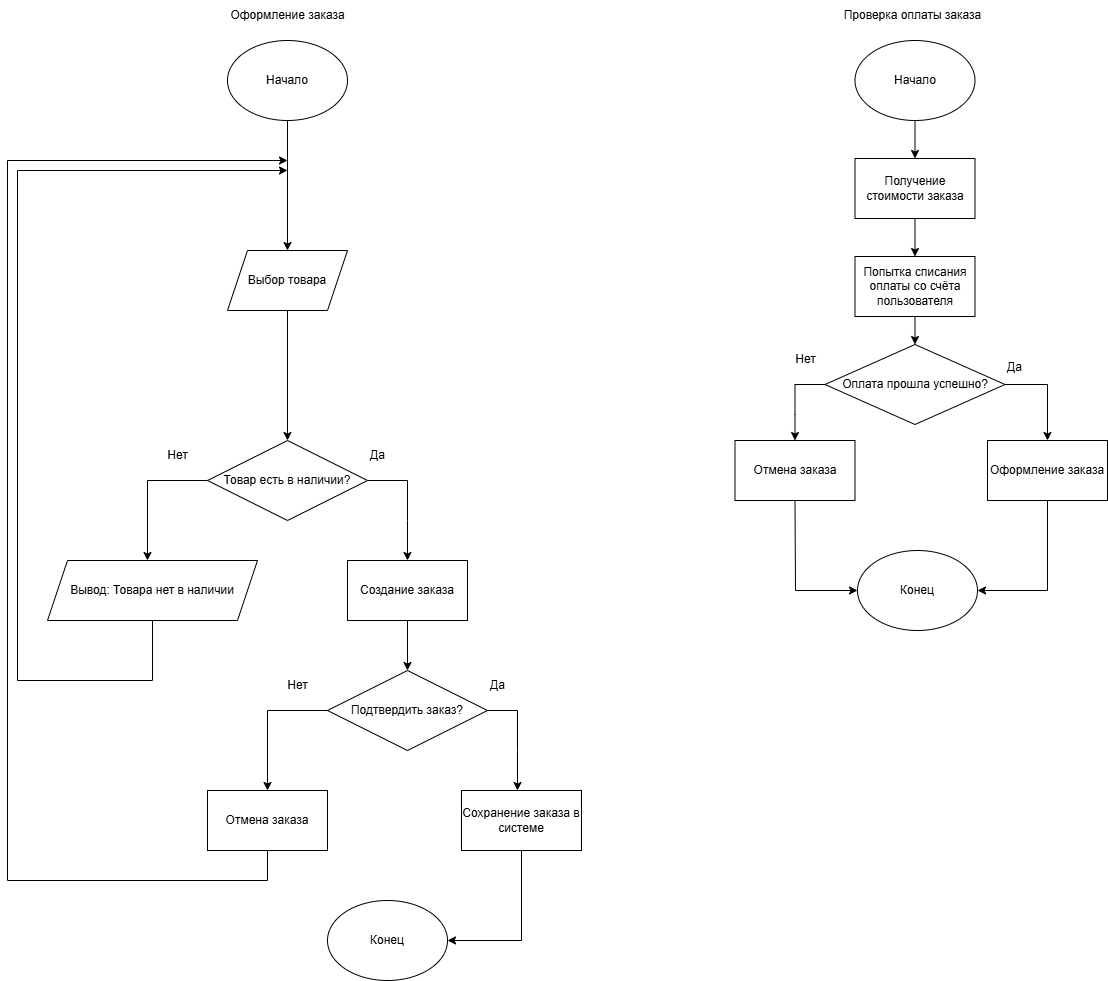

The diagram above was exported from draw.io. Its source (the exported page's mxGraphModel, read from the mxfile embedded in the PNG):
<mxGraphModel dx="2253" dy="1954" grid="1" gridSize="10" guides="1" tooltips="1" connect="1" arrows="1" fold="1" page="1" pageScale="1" pageWidth="827" pageHeight="1169" math="0" shadow="0">
  <root>
    <mxCell id="0" />
    <mxCell id="1" parent="0" />
    <mxCell id="L2koRpeHxp7NpBZLNOlS-1" value="Начало" style="ellipse;whiteSpace=wrap;html=1;" parent="1" vertex="1">
      <mxGeometry x="60" width="120" height="80" as="geometry" />
    </mxCell>
    <mxCell id="L2koRpeHxp7NpBZLNOlS-4" value="Оформление заказа" style="text;html=1;align=center;verticalAlign=middle;resizable=0;points=[];autosize=1;strokeColor=none;fillColor=none;" parent="1" vertex="1">
      <mxGeometry x="50" y="-40" width="140" height="30" as="geometry" />
    </mxCell>
    <mxCell id="L2koRpeHxp7NpBZLNOlS-16" value="" style="endArrow=classic;html=1;rounded=0;entryX=0.5;entryY=0;entryDx=0;entryDy=0;exitX=0.5;exitY=1;exitDx=0;exitDy=0;" parent="1" source="2Jwe6fJFz3oU0gTEyqae-1" target="L2koRpeHxp7NpBZLNOlS-17" edge="1">
      <mxGeometry width="50" height="50" relative="1" as="geometry">
        <mxPoint x="120" y="350" as="sourcePoint" />
        <mxPoint x="115.68" y="407.96000000000004" as="targetPoint" />
      </mxGeometry>
    </mxCell>
    <mxCell id="L2koRpeHxp7NpBZLNOlS-18" value="" style="endArrow=classic;html=1;rounded=0;exitX=1;exitY=0.5;exitDx=0;exitDy=0;entryX=0.5;entryY=0;entryDx=0;entryDy=0;" parent="1" source="L2koRpeHxp7NpBZLNOlS-17" target="GiouKdSoRaC8lqaHD9na-18" edge="1">
      <mxGeometry width="50" height="50" relative="1" as="geometry">
        <mxPoint x="180" y="500" as="sourcePoint" />
        <mxPoint x="230" y="520" as="targetPoint" />
        <Array as="points">
          <mxPoint x="240" y="440" />
          <mxPoint x="240" y="480" />
        </Array>
      </mxGeometry>
    </mxCell>
    <mxCell id="L2koRpeHxp7NpBZLNOlS-20" value="Да" style="text;html=1;align=center;verticalAlign=middle;resizable=0;points=[];autosize=1;strokeColor=none;fillColor=none;" parent="1" vertex="1">
      <mxGeometry x="190" y="400" width="40" height="30" as="geometry" />
    </mxCell>
    <mxCell id="L2koRpeHxp7NpBZLNOlS-21" value="Нет" style="text;html=1;align=center;verticalAlign=middle;resizable=0;points=[];autosize=1;strokeColor=none;fillColor=none;" parent="1" vertex="1">
      <mxGeometry x="-10" y="400" width="40" height="30" as="geometry" />
    </mxCell>
    <mxCell id="L2koRpeHxp7NpBZLNOlS-30" value="Конец" style="ellipse;whiteSpace=wrap;html=1;" parent="1" vertex="1">
      <mxGeometry x="160" y="860" width="120" height="80" as="geometry" />
    </mxCell>
    <mxCell id="L2koRpeHxp7NpBZLNOlS-31" value="" style="endArrow=classic;html=1;rounded=0;exitX=0.5;exitY=1;exitDx=0;exitDy=0;entryX=1;entryY=0.5;entryDx=0;entryDy=0;" parent="1" source="GiouKdSoRaC8lqaHD9na-30" target="L2koRpeHxp7NpBZLNOlS-30" edge="1">
      <mxGeometry width="50" height="50" relative="1" as="geometry">
        <mxPoint x="370" y="839" as="sourcePoint" />
        <mxPoint x="170.00000000000546" y="700" as="targetPoint" />
        <Array as="points">
          <mxPoint x="354" y="900" />
        </Array>
      </mxGeometry>
    </mxCell>
    <mxCell id="L2koRpeHxp7NpBZLNOlS-32" value="" style="endArrow=classic;html=1;rounded=0;exitX=0;exitY=0.5;exitDx=0;exitDy=0;" parent="1" source="L2koRpeHxp7NpBZLNOlS-17" edge="1">
      <mxGeometry width="50" height="50" relative="1" as="geometry">
        <mxPoint x="20" y="620" as="sourcePoint" />
        <mxPoint x="-20" y="520" as="targetPoint" />
        <Array as="points">
          <mxPoint x="-20" y="440" />
        </Array>
      </mxGeometry>
    </mxCell>
    <mxCell id="L2koRpeHxp7NpBZLNOlS-36" value="Проверка оплаты заказа" style="text;html=1;align=center;verticalAlign=middle;resizable=0;points=[];autosize=1;strokeColor=none;fillColor=none;" parent="1" vertex="1">
      <mxGeometry x="665" y="-40" width="160" height="30" as="geometry" />
    </mxCell>
    <mxCell id="GiouKdSoRaC8lqaHD9na-13" value="" style="endArrow=classic;html=1;rounded=0;exitX=0.5;exitY=1;exitDx=0;exitDy=0;entryX=0.5;entryY=0;entryDx=0;entryDy=0;" parent="1" source="L2koRpeHxp7NpBZLNOlS-1" target="2Jwe6fJFz3oU0gTEyqae-1" edge="1">
      <mxGeometry width="50" height="50" relative="1" as="geometry">
        <mxPoint x="170" y="260" as="sourcePoint" />
        <mxPoint x="120" y="170" as="targetPoint" />
      </mxGeometry>
    </mxCell>
    <mxCell id="GiouKdSoRaC8lqaHD9na-17" value="Вывод: Товара нет в наличии" style="shape=parallelogram;perimeter=parallelogramPerimeter;whiteSpace=wrap;html=1;fixedSize=1;" parent="1" vertex="1">
      <mxGeometry x="-120" y="520" width="210" height="60" as="geometry" />
    </mxCell>
    <mxCell id="GiouKdSoRaC8lqaHD9na-18" value="Создание заказа" style="rounded=0;whiteSpace=wrap;html=1;" parent="1" vertex="1">
      <mxGeometry x="180" y="520" width="120" height="60" as="geometry" />
    </mxCell>
    <mxCell id="GiouKdSoRaC8lqaHD9na-19" style="edgeStyle=orthogonalEdgeStyle;rounded=0;orthogonalLoop=1;jettySize=auto;html=1;exitX=0.5;exitY=1;exitDx=0;exitDy=0;" parent="1" source="GiouKdSoRaC8lqaHD9na-17" target="GiouKdSoRaC8lqaHD9na-17" edge="1">
      <mxGeometry relative="1" as="geometry" />
    </mxCell>
    <mxCell id="GiouKdSoRaC8lqaHD9na-20" value="" style="endArrow=classic;html=1;rounded=0;exitX=0.5;exitY=1;exitDx=0;exitDy=0;entryX=0.5;entryY=0;entryDx=0;entryDy=0;" parent="1" target="GiouKdSoRaC8lqaHD9na-21" edge="1">
      <mxGeometry width="50" height="50" relative="1" as="geometry">
        <mxPoint x="240" y="580" as="sourcePoint" />
        <mxPoint x="235.68" y="637.96" as="targetPoint" />
      </mxGeometry>
    </mxCell>
    <mxCell id="GiouKdSoRaC8lqaHD9na-21" value="Подтвердить заказ?" style="rhombus;whiteSpace=wrap;html=1;" parent="1" vertex="1">
      <mxGeometry x="160" y="630" width="160" height="80" as="geometry" />
    </mxCell>
    <mxCell id="GiouKdSoRaC8lqaHD9na-22" value="" style="endArrow=classic;html=1;rounded=0;exitX=1;exitY=0.5;exitDx=0;exitDy=0;" parent="1" source="GiouKdSoRaC8lqaHD9na-21" edge="1">
      <mxGeometry width="50" height="50" relative="1" as="geometry">
        <mxPoint x="300" y="730" as="sourcePoint" />
        <mxPoint x="350" y="750" as="targetPoint" />
        <Array as="points">
          <mxPoint x="350" y="670" />
          <mxPoint x="350" y="710" />
        </Array>
      </mxGeometry>
    </mxCell>
    <mxCell id="GiouKdSoRaC8lqaHD9na-23" value="Да" style="text;html=1;align=center;verticalAlign=middle;resizable=0;points=[];autosize=1;strokeColor=none;fillColor=none;" parent="1" vertex="1">
      <mxGeometry x="310" y="630" width="40" height="30" as="geometry" />
    </mxCell>
    <mxCell id="GiouKdSoRaC8lqaHD9na-24" value="Нет" style="text;html=1;align=center;verticalAlign=middle;resizable=0;points=[];autosize=1;strokeColor=none;fillColor=none;" parent="1" vertex="1">
      <mxGeometry x="110" y="630" width="40" height="30" as="geometry" />
    </mxCell>
    <mxCell id="GiouKdSoRaC8lqaHD9na-25" value="" style="endArrow=classic;html=1;rounded=0;exitX=0;exitY=0.5;exitDx=0;exitDy=0;" parent="1" source="GiouKdSoRaC8lqaHD9na-21" edge="1">
      <mxGeometry width="50" height="50" relative="1" as="geometry">
        <mxPoint x="140" y="850" as="sourcePoint" />
        <mxPoint x="100" y="750" as="targetPoint" />
        <Array as="points">
          <mxPoint x="100" y="670" />
        </Array>
      </mxGeometry>
    </mxCell>
    <mxCell id="GiouKdSoRaC8lqaHD9na-26" value="" style="endArrow=classic;html=1;rounded=0;exitX=0.5;exitY=1;exitDx=0;exitDy=0;" parent="1" source="GiouKdSoRaC8lqaHD9na-17" edge="1">
      <mxGeometry width="50" height="50" relative="1" as="geometry">
        <mxPoint x="-129.99565217391302" y="664.3478260869565" as="sourcePoint" />
        <mxPoint x="120" y="130" as="targetPoint" />
        <Array as="points">
          <mxPoint x="-15" y="640" />
          <mxPoint x="-150" y="640" />
          <mxPoint x="-150" y="130" />
        </Array>
      </mxGeometry>
    </mxCell>
    <mxCell id="GiouKdSoRaC8lqaHD9na-27" value="" style="endArrow=classic;html=1;rounded=0;" parent="1" target="L2koRpeHxp7NpBZLNOlS-17" edge="1">
      <mxGeometry width="50" height="50" relative="1" as="geometry">
        <mxPoint x="130" y="470" as="sourcePoint" />
        <mxPoint x="180" y="420" as="targetPoint" />
      </mxGeometry>
    </mxCell>
    <mxCell id="L2koRpeHxp7NpBZLNOlS-17" value="Товар есть в наличии?" style="rhombus;whiteSpace=wrap;html=1;" parent="1" vertex="1">
      <mxGeometry x="40" y="400" width="160" height="80" as="geometry" />
    </mxCell>
    <mxCell id="GiouKdSoRaC8lqaHD9na-28" value="Отмена заказа" style="rounded=0;whiteSpace=wrap;html=1;" parent="1" vertex="1">
      <mxGeometry x="40" y="750" width="120" height="60" as="geometry" />
    </mxCell>
    <mxCell id="GiouKdSoRaC8lqaHD9na-29" value="" style="endArrow=classic;html=1;rounded=0;exitX=0.5;exitY=1;exitDx=0;exitDy=0;" parent="1" source="GiouKdSoRaC8lqaHD9na-28" edge="1">
      <mxGeometry width="50" height="50" relative="1" as="geometry">
        <mxPoint x="75" y="944" as="sourcePoint" />
        <mxPoint x="120" y="120" as="targetPoint" />
        <Array as="points">
          <mxPoint x="100" y="840" />
          <mxPoint x="-160" y="840" />
          <mxPoint x="-160" y="120" />
        </Array>
      </mxGeometry>
    </mxCell>
    <mxCell id="GiouKdSoRaC8lqaHD9na-30" value="Сохранение заказа в системе" style="rounded=0;whiteSpace=wrap;html=1;" parent="1" vertex="1">
      <mxGeometry x="294" y="750" width="120" height="60" as="geometry" />
    </mxCell>
    <mxCell id="GiouKdSoRaC8lqaHD9na-35" value="Начало" style="ellipse;whiteSpace=wrap;html=1;" parent="1" vertex="1">
      <mxGeometry x="687.5" width="120" height="80" as="geometry" />
    </mxCell>
    <mxCell id="GiouKdSoRaC8lqaHD9na-36" value="" style="endArrow=classic;html=1;rounded=0;exitX=0.5;exitY=1;exitDx=0;exitDy=0;" parent="1" source="GiouKdSoRaC8lqaHD9na-35" target="GiouKdSoRaC8lqaHD9na-37" edge="1">
      <mxGeometry width="50" height="50" relative="1" as="geometry">
        <mxPoint x="767.5" y="220" as="sourcePoint" />
        <mxPoint x="747.5" y="140" as="targetPoint" />
      </mxGeometry>
    </mxCell>
    <mxCell id="GiouKdSoRaC8lqaHD9na-37" value="Получение стоимости заказа" style="rounded=0;whiteSpace=wrap;html=1;" parent="1" vertex="1">
      <mxGeometry x="687.5" y="118" width="120" height="60" as="geometry" />
    </mxCell>
    <mxCell id="GiouKdSoRaC8lqaHD9na-38" value="" style="endArrow=classic;html=1;rounded=0;exitX=0.5;exitY=1;exitDx=0;exitDy=0;" parent="1" source="GiouKdSoRaC8lqaHD9na-37" target="GiouKdSoRaC8lqaHD9na-39" edge="1">
      <mxGeometry width="50" height="50" relative="1" as="geometry">
        <mxPoint x="778.5" y="290" as="sourcePoint" />
        <mxPoint x="747.5" y="230" as="targetPoint" />
      </mxGeometry>
    </mxCell>
    <mxCell id="GiouKdSoRaC8lqaHD9na-39" value="Попытка списания оплаты со счёта пользователя" style="rounded=0;whiteSpace=wrap;html=1;" parent="1" vertex="1">
      <mxGeometry x="687.5" y="216" width="120" height="60" as="geometry" />
    </mxCell>
    <mxCell id="GiouKdSoRaC8lqaHD9na-41" value="" style="endArrow=classic;html=1;rounded=0;exitX=0.5;exitY=1;exitDx=0;exitDy=0;" parent="1" edge="1">
      <mxGeometry width="50" height="50" relative="1" as="geometry">
        <mxPoint x="747.5" y="276" as="sourcePoint" />
        <mxPoint x="747.5" y="304" as="targetPoint" />
      </mxGeometry>
    </mxCell>
    <mxCell id="GiouKdSoRaC8lqaHD9na-42" value="Оплата прошла успешно?" style="rhombus;whiteSpace=wrap;html=1;" parent="1" vertex="1">
      <mxGeometry x="657.5" y="304" width="180" height="80" as="geometry" />
    </mxCell>
    <mxCell id="GiouKdSoRaC8lqaHD9na-43" value="" style="endArrow=classic;html=1;rounded=0;exitX=1;exitY=0.5;exitDx=0;exitDy=0;" parent="1" source="GiouKdSoRaC8lqaHD9na-42" edge="1">
      <mxGeometry width="50" height="50" relative="1" as="geometry">
        <mxPoint x="817.5" y="394" as="sourcePoint" />
        <mxPoint x="880" y="400" as="targetPoint" />
        <Array as="points">
          <mxPoint x="880" y="344" />
        </Array>
      </mxGeometry>
    </mxCell>
    <mxCell id="GiouKdSoRaC8lqaHD9na-44" value="" style="endArrow=classic;html=1;rounded=0;exitX=0;exitY=0.5;exitDx=0;exitDy=0;entryX=0.5;entryY=0;entryDx=0;entryDy=0;" parent="1" source="GiouKdSoRaC8lqaHD9na-42" target="GiouKdSoRaC8lqaHD9na-47" edge="1">
      <mxGeometry width="50" height="50" relative="1" as="geometry">
        <mxPoint x="457.5" y="434" as="sourcePoint" />
        <mxPoint x="627.5" y="414" as="targetPoint" />
        <Array as="points">
          <mxPoint x="627.5" y="344" />
          <mxPoint x="627.5" y="374" />
        </Array>
      </mxGeometry>
    </mxCell>
    <mxCell id="GiouKdSoRaC8lqaHD9na-45" value="Да" style="text;html=1;align=center;verticalAlign=middle;resizable=0;points=[];autosize=1;strokeColor=none;fillColor=none;" parent="1" vertex="1">
      <mxGeometry x="827" y="312" width="40" height="30" as="geometry" />
    </mxCell>
    <mxCell id="GiouKdSoRaC8lqaHD9na-46" value="Нет" style="text;html=1;align=center;verticalAlign=middle;resizable=0;points=[];autosize=1;strokeColor=none;fillColor=none;" parent="1" vertex="1">
      <mxGeometry x="617.5" y="304" width="40" height="30" as="geometry" />
    </mxCell>
    <mxCell id="GiouKdSoRaC8lqaHD9na-47" value="Отмена заказа" style="rounded=0;whiteSpace=wrap;html=1;" parent="1" vertex="1">
      <mxGeometry x="567.5" y="400" width="120" height="60" as="geometry" />
    </mxCell>
    <mxCell id="GiouKdSoRaC8lqaHD9na-50" value="Оформление заказа" style="rounded=0;whiteSpace=wrap;html=1;" parent="1" vertex="1">
      <mxGeometry x="820" y="400" width="120" height="60" as="geometry" />
    </mxCell>
    <mxCell id="GiouKdSoRaC8lqaHD9na-51" value="" style="endArrow=classic;html=1;rounded=0;exitX=0.5;exitY=1;exitDx=0;exitDy=0;" parent="1" source="GiouKdSoRaC8lqaHD9na-47" edge="1">
      <mxGeometry width="50" height="50" relative="1" as="geometry">
        <mxPoint x="550" y="600" as="sourcePoint" />
        <mxPoint x="690" y="550" as="targetPoint" />
        <Array as="points">
          <mxPoint x="628" y="550" />
        </Array>
      </mxGeometry>
    </mxCell>
    <mxCell id="GiouKdSoRaC8lqaHD9na-52" value="" style="endArrow=classic;html=1;rounded=0;entryX=1;entryY=0.5;entryDx=0;entryDy=0;" parent="1" target="GiouKdSoRaC8lqaHD9na-53" edge="1">
      <mxGeometry width="50" height="50" relative="1" as="geometry">
        <mxPoint x="880" y="460" as="sourcePoint" />
        <mxPoint x="820" y="550" as="targetPoint" />
        <Array as="points">
          <mxPoint x="880" y="550" />
        </Array>
      </mxGeometry>
    </mxCell>
    <mxCell id="GiouKdSoRaC8lqaHD9na-53" value="Конец" style="ellipse;whiteSpace=wrap;html=1;" parent="1" vertex="1">
      <mxGeometry x="690" y="510" width="120" height="80" as="geometry" />
    </mxCell>
    <mxCell id="2Jwe6fJFz3oU0gTEyqae-1" value="Выбор товара" style="shape=parallelogram;perimeter=parallelogramPerimeter;whiteSpace=wrap;html=1;fixedSize=1;" vertex="1" parent="1">
      <mxGeometry x="60" y="210" width="120" height="60" as="geometry" />
    </mxCell>
  </root>
</mxGraphModel>